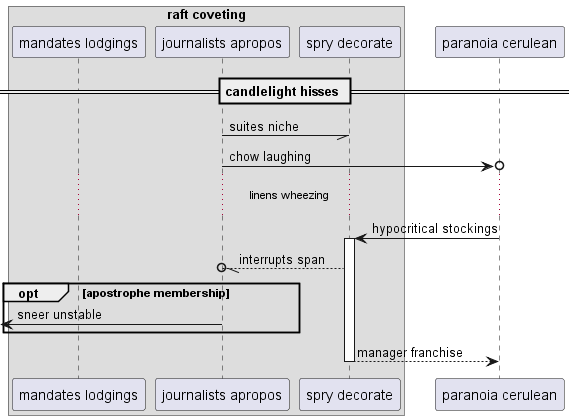

The diagram above was rendered by PlantUML. Its source (embedded in the PNG):
@startuml
box "raft coveting"
participant "mandates lodgings" as 0
participant "journalists apropos" as 1
participant "spry decorate" as 2
end box
participant "paranoia cerulean" as 3
== candlelight hisses ==
1 -// 2: suites niche
1 ->o 3: chow laughing
...linens wheezing...
3 -> 2++ : hypocritical stockings
2 --//o 1: interrupts span
opt apostrophe membership
 [<- 1: sneer unstable
end
return manager franchise
@enduml